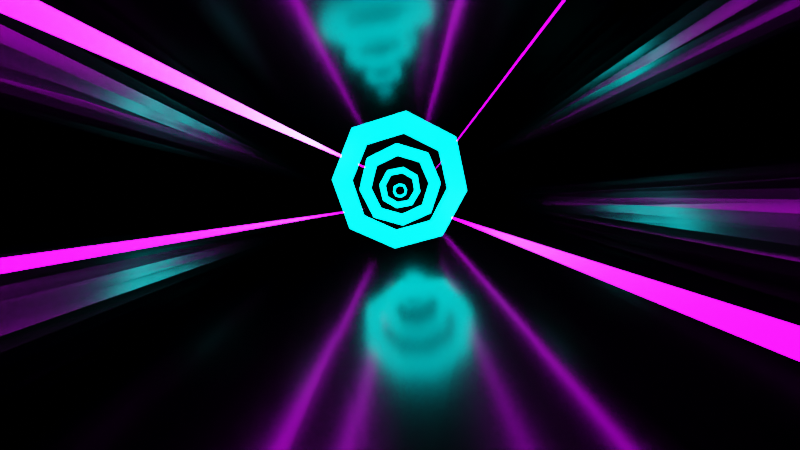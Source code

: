 # Source: Background.blend  (saved by Blender 3.0.42; exported with 4.5.12 LTS)
import bpy
from mathutils import Matrix  # noqa: F401  (used for matrix-valued properties, if any)

bpy.ops.wm.read_factory_settings(use_empty=True)
scene = bpy.context.scene
scene.name = 'Scene'

# ---- collections
col_collection = bpy.data.collections.new('Collection'); scene.collection.children.link(col_collection)

# ---- materials (node trees are filled in below, after node groups)
mat_reflective_black = bpy.data.materials.new('reflective black')
mat_reflective_black.use_transparent_shadow = False
mat_glow = bpy.data.materials.new('Glow')
mat_glow.use_transparent_shadow = False
mat_glow_purp = bpy.data.materials.new('glow purp')
mat_glow_purp.use_transparent_shadow = False

# ---- material node trees
mat_reflective_black.use_nodes = True; mat_reflective_black.node_tree.nodes.clear()
_N = mat_reflective_black.node_tree.nodes; _L = mat_reflective_black.node_tree.links
n0 = _N.new('ShaderNodeOutputMaterial'); n0.name = 'Material Output'; n0.location = (300, 300)
n1 = _N.new('ShaderNodeBsdfPrincipled'); n1.name = 'Principled BSDF'; n1.location = (10, 300)
n1.distribution = 'GGX'
n1.subsurface_method = 'RANDOM_WALK_SKIN'
n1.inputs[0].default_value = (0.06447, 0.06447, 0.06447, 1.0)
n1.inputs[1].default_value = 1.0
n1.inputs[2].default_value = 0.1955
n1.inputs[3].default_value = 1.45
n1.inputs[27].default_value = (0.0, 0.0, 0.0, 1.0)
n1.inputs[28].default_value = 1.0
_L.new(n1.outputs[0], n0.inputs[0])
n0.is_active_output = True
mat_glow.use_nodes = True; mat_glow.node_tree.nodes.clear()
_N = mat_glow.node_tree.nodes; _L = mat_glow.node_tree.links
n0 = _N.new('ShaderNodeBsdfPrincipled'); n0.name = 'Principled BSDF'; n0.location = (10, 300)
n0.distribution = 'GGX'
n0.subsurface_method = 'RANDOM_WALK_SKIN'
n0.inputs[0].default_value = (0.0, 0.0, 0.0, 1.0)
n0.inputs[3].default_value = 1.45
n0.inputs[18].default_value = 1.0
n0.inputs[27].default_value = (0.0, 0.923, 1.0, 1.0)
n0.inputs[28].default_value = 11.8
n1 = _N.new('ShaderNodeOutputMaterial'); n1.name = 'Material Output'; n1.location = (300, 300)
_L.new(n0.outputs[0], n1.inputs[0])
n1.is_active_output = True
mat_glow_purp.use_nodes = True; mat_glow_purp.node_tree.nodes.clear()
_N = mat_glow_purp.node_tree.nodes; _L = mat_glow_purp.node_tree.links
n0 = _N.new('ShaderNodeBsdfPrincipled'); n0.name = 'Principled BSDF'; n0.location = (10, 300)
n0.distribution = 'GGX'
n0.subsurface_method = 'RANDOM_WALK_SKIN'
n0.inputs[0].default_value = (0.0, 0.0, 0.0, 1.0)
n0.inputs[3].default_value = 1.45
n0.inputs[18].default_value = 1.0
n0.inputs[27].default_value = (0.6831, 0.0, 1.0, 1.0)
n0.inputs[28].default_value = 14.4
n1 = _N.new('ShaderNodeOutputMaterial'); n1.name = 'Material Output'; n1.location = (300, 300)
_L.new(n0.outputs[0], n1.inputs[0])
n1.is_active_output = True

# ---- world
world_world = bpy.data.worlds.new('World'); scene.world = world_world
world_world.use_nodes = True; world_world.node_tree.nodes.clear()
_N = world_world.node_tree.nodes; _L = world_world.node_tree.links
n0 = _N.new('ShaderNodeOutputWorld'); n0.name = 'World Output'; n0.location = (300, 300)
n1 = _N.new('ShaderNodeBackground'); n1.name = 'Background'; n1.location = (10, 300)
n1.inputs[0].default_value = (0.0, 0.0, 0.0, 1.0)
_L.new(n1.outputs[0], n0.inputs[0])
n0.is_active_output = True
world_world.color = (0.05088, 0.05088, 0.05088)
world_world.use_sun_shadow = False
world_world.sun_shadow_jitter_overblur = 0.0

# ---- cameras
cam_camera = bpy.data.cameras.new('Camera')
cam_camera.clip_end = 340.9
cam_camera.lens = 10.0
cam_camera.ortho_scale = 7.314

# ---- lights
light_light = bpy.data.lights.new('Light', 'POINT')
light_light.transmission_factor = 0.0
light_light.energy = 1000.0
light_light.shadow_soft_size = 0.1
light_light.shadow_maximum_resolution = 0.006
light_light.use_absolute_resolution = True

# ---- meshes
me_plane = bpy.data.meshes.new('Plane')
me_plane.from_pydata([(0.0, -1.0, -10.43), (1.0, -1.0, 0.0), (0.0, 1.0, -10.43), (0.6715, 1.0, 0.0), (1.159, -1.0, 13.35), (0.7515, 1.0, 5.197), (1.211, -1.0, 43.97), (0.7436, 1.0, 15.75), (1.132, -1.0, 56.19), (0.6865, 1.0, 19.64), (0.9781, -1.0, 60.7), (0.6446, 1.0, 19.16), (0.8909, -1.0, 46.48), (0.6281, 1.0, 14.35), (0.772, -1.0, 0.0), (0.5184, 1.0, 0.0), (-1.0, -1.0, -24.55), (-0.6715, 1.0, -24.55), (-1.159, -1.0, -11.21), (-0.7515, 1.0, -19.35), (-1.211, -1.0, 19.42), (-0.7436, 1.0, -8.8), (-1.132, -1.0, 31.63), (-0.6865, 1.0, -4.915), (-0.9781, -1.0, 36.15), (-0.6446, 1.0, -5.395), (-0.8909, -1.0, 21.93), (-0.6281, 1.0, -10.21), (-0.772, -1.0, -24.55), (-0.5184, 1.0, -24.55)], [], [(14, 1, 3, 15), (3, 1, 4, 5), (5, 4, 6, 7), (7, 6, 8, 9), (9, 8, 10, 11), (11, 10, 12, 13), (0, 14, 15, 2), (28, 29, 17, 16), (17, 19, 18, 16), (19, 21, 20, 18), (21, 23, 22, 20), (23, 25, 24, 22), (25, 27, 26, 24), (0, 2, 29, 28)])
_uv = me_plane.uv_layers.new(name='UVMap')
_uv.uv.foreach_set('vector', [0.772, 0.0, 1.0, 0.0, 1.0, 1.0, 0.772, 1.0, 1.0, 1.0, 1.0, 0.0, 1.0, 0.0, 1.0, 1.0, 1.0, 1.0, 1.0, 0.0, 1.0, 0.0, 1.0, 1.0, 1.0, 1.0, 1.0, 0.0, 1.0, 0.0, 1.0, 1.0, 1.0, 1.0, 1.0, 0.0, 1.0, 0.0, 1.0, 1.0, 1.0, 1.0, 1.0, 0.0, 1.0, 0.0, 1.0, 1.0, 0.0, 0.0, 0.772, 0.0, 0.772, 1.0, 0.0, 1.0, 0.772, 0.0, 0.772, 1.0, 1.0, 1.0, 1.0, 0.0, 1.0, 1.0, 1.0, 1.0, 1.0, 0.0, 1.0, 0.0, 1.0, 1.0, 1.0, 1.0, 1.0, 0.0, 1.0, 0.0, 1.0, 1.0, 1.0, 1.0, 1.0, 0.0, 1.0, 0.0, 1.0, 1.0, 1.0, 1.0, 1.0, 0.0, 1.0, 0.0, 1.0, 1.0, 1.0, 1.0, 1.0, 0.0, 1.0, 0.0, 0.0, 0.0, 0.0, 1.0, 0.772, 1.0, 0.772, 0.0])
me_plane.materials.append(mat_reflective_black)
me_plane.use_remesh_fix_poles = True
me_plane.use_remesh_preserve_attributes = False
me_plane.update()
me_plane_001 = bpy.data.meshes.new('Plane.001')
me_plane_001.from_pydata([(-1.0, -1.0, 0.0), (1.0, -1.0, 0.0), (-1.0, 1.0, 0.0), (1.0, 1.0, 0.0), (-0.7351, 0.7351, 2.114e-14), (-0.7351, -0.7351, 1.104e-14), (0.7351, -0.7351, 1.104e-14), (0.7351, 0.7351, 2.114e-14)], [], [(5, 4, 2, 0), (6, 5, 0, 1), (7, 6, 1, 3), (4, 7, 3, 2)])
_uv = me_plane_001.uv_layers.new(name='UVMap')
_uv.uv.foreach_set('vector', [0.2921, 0.2921, 0.2921, 0.7079, 0.0, 1.0, 0.0, 0.0, 0.7079, 0.2921, 0.2921, 0.2921, 0.0, 0.0, 1.0, 0.0, 0.7079, 0.7079, 0.7079, 0.2921, 1.0, 0.0, 1.0, 1.0, 0.2921, 0.7079, 0.7079, 0.7079, 1.0, 1.0, 0.0, 1.0])
me_plane_001.materials.append(mat_glow)
me_plane_001.use_remesh_fix_poles = True
me_plane_001.use_remesh_preserve_attributes = False
me_plane_001.update()
me_plane_002 = bpy.data.meshes.new('Plane.002')
me_plane_002.from_pydata([(-1.0, -1.0, 0.0), (1.0, -1.0, 0.0), (-1.0, 1.0, 0.0), (1.0, 1.0, 0.0), (-0.7351, 0.7351, 2.114e-14), (-0.7351, -0.7351, 1.104e-14), (0.7351, -0.7351, 1.104e-14), (0.7351, 0.7351, 2.114e-14)], [], [(5, 4, 2, 0), (6, 5, 0, 1), (7, 6, 1, 3), (4, 7, 3, 2)])
_uv = me_plane_002.uv_layers.new(name='UVMap')
_uv.uv.foreach_set('vector', [0.2921, 0.2921, 0.2921, 0.7079, 0.0, 1.0, 0.0, 0.0, 0.7079, 0.2921, 0.2921, 0.2921, 0.0, 0.0, 1.0, 0.0, 0.7079, 0.7079, 0.7079, 0.2921, 1.0, 0.0, 1.0, 1.0, 0.2921, 0.7079, 0.7079, 0.7079, 1.0, 1.0, 0.0, 1.0])
me_plane_002.materials.append(mat_glow)
me_plane_002.use_remesh_fix_poles = True
me_plane_002.use_remesh_preserve_attributes = False
me_plane_002.update()
me_plane_003 = bpy.data.meshes.new('Plane.003')
me_plane_003.from_pydata([(-1.0, -1.0, 0.0), (1.0, -1.0, 0.0), (-1.0, 1.0, 0.0), (1.0, 1.0, 0.0), (-0.7351, 0.7351, 2.114e-14), (-0.7351, -0.7351, 1.104e-14), (0.7351, -0.7351, 1.104e-14), (0.7351, 0.7351, 2.114e-14)], [], [(5, 4, 2, 0), (6, 5, 0, 1), (7, 6, 1, 3), (4, 7, 3, 2)])
_uv = me_plane_003.uv_layers.new(name='UVMap')
_uv.uv.foreach_set('vector', [0.2921, 0.2921, 0.2921, 0.7079, 0.0, 1.0, 0.0, 0.0, 0.7079, 0.2921, 0.2921, 0.2921, 0.0, 0.0, 1.0, 0.0, 0.7079, 0.7079, 0.7079, 0.2921, 1.0, 0.0, 1.0, 1.0, 0.2921, 0.7079, 0.7079, 0.7079, 1.0, 1.0, 0.0, 1.0])
me_plane_003.materials.append(mat_glow)
me_plane_003.use_remesh_fix_poles = True
me_plane_003.use_remesh_preserve_attributes = False
me_plane_003.update()
me_plane_004 = bpy.data.meshes.new('Plane.004')
me_plane_004.from_pydata([(-1.0, -1.0, 0.0), (1.0, -1.0, 0.0), (-1.0, 1.0, 0.0), (1.0, 1.0, 0.0), (-0.7351, 0.7351, 2.114e-14), (-0.7351, -0.7351, 1.104e-14), (0.7351, -0.7351, 1.104e-14), (0.7351, 0.7351, 2.114e-14)], [], [(5, 4, 2, 0), (6, 5, 0, 1), (7, 6, 1, 3), (4, 7, 3, 2)])
_uv = me_plane_004.uv_layers.new(name='UVMap')
_uv.uv.foreach_set('vector', [0.2921, 0.2921, 0.2921, 0.7079, 0.0, 1.0, 0.0, 0.0, 0.7079, 0.2921, 0.2921, 0.2921, 0.0, 0.0, 1.0, 0.0, 0.7079, 0.7079, 0.7079, 0.2921, 1.0, 0.0, 1.0, 1.0, 0.2921, 0.7079, 0.7079, 0.7079, 1.0, 1.0, 0.0, 1.0])
me_plane_004.materials.append(mat_glow)
me_plane_004.use_remesh_fix_poles = True
me_plane_004.use_remesh_preserve_attributes = False
me_plane_004.update()
me_plane_005 = bpy.data.meshes.new('Plane.005')
me_plane_005.from_pydata([(-17.33, -76.78, 13.55), (-15.72, -77.14, 14.92), (0.1591, 0.4978, -0.007656)], [], [(0, 1, 2)])
_uv = me_plane_005.uv_layers.new(name='UVMap')
_uv.uv.foreach_set('vector', [0.0, 0.0, 1.0, 0.0, 0.0, 1.0])
me_plane_005.materials.append(mat_glow_purp)
me_plane_005.use_remesh_fix_poles = True
me_plane_005.use_remesh_preserve_attributes = False
me_plane_005.update()
me_plane_006 = bpy.data.meshes.new('Plane.006')
me_plane_006.from_pydata([(8.451, -72.61, 25.76), (6.968, -73.65, 24.62), (-0.1141, 0.5334, -0.1362)], [], [(0, 1, 2)])
_uv = me_plane_006.uv_layers.new(name='UVMap')
_uv.uv.foreach_set('vector', [0.0, 0.0, 1.0, 0.0, 0.0, 1.0])
me_plane_006.materials.append(mat_glow_purp)
me_plane_006.use_remesh_fix_poles = True
me_plane_006.use_remesh_preserve_attributes = False
me_plane_006.update()
me_plane_007 = bpy.data.meshes.new('Plane.007')
me_plane_007.from_pydata([(11.12, -76.29, 7.916), (11.43, -76.46, 10.03), (-0.1129, 0.5517, -0.06931)], [], [(0, 1, 2)])
_uv = me_plane_007.uv_layers.new(name='UVMap')
_uv.uv.foreach_set('vector', [0.0, 0.0, 1.0, 0.0, 0.0, 1.0])
me_plane_007.materials.append(mat_glow_purp)
me_plane_007.use_remesh_fix_poles = True
me_plane_007.use_remesh_preserve_attributes = False
me_plane_007.update()
me_plane_008 = bpy.data.meshes.new('Plane.008')
me_plane_008.from_pydata([(-20.47, -75.08, 9.653), (-18.96, -74.97, 11.17), (0.03377, 0.2415, -0.07751)], [], [(0, 1, 2)])
_uv = me_plane_008.uv_layers.new(name='UVMap')
_uv.uv.foreach_set('vector', [0.0, 0.0, 1.0, 0.0, 0.0, 1.0])
me_plane_008.materials.append(mat_glow_purp)
me_plane_008.use_remesh_fix_poles = True
me_plane_008.use_remesh_preserve_attributes = False
me_plane_008.update()
me_plane_009 = bpy.data.meshes.new('Plane.009')
me_plane_009.from_pydata([(0.0, -1.0, -10.43), (1.0, -1.0, 0.0), (0.0, 1.0, -10.43), (0.6715, 1.0, 0.0), (1.159, -1.0, 13.35), (0.7515, 1.0, 5.197), (1.211, -1.0, 43.97), (0.7436, 1.0, 15.75), (1.132, -1.0, 56.19), (0.6865, 1.0, 19.64), (0.9781, -1.0, 60.7), (0.6446, 1.0, 19.16), (0.8909, -1.0, 46.48), (0.6281, 1.0, 14.35), (0.772, -1.0, 0.0), (0.5184, 1.0, 0.0), (-1.0, -1.0, -24.55), (-0.6715, 1.0, -24.55), (-1.159, -1.0, -11.21), (-0.7515, 1.0, -19.35), (-1.211, -1.0, 19.42), (-0.7436, 1.0, -8.8), (-1.132, -1.0, 31.63), (-0.6865, 1.0, -4.915), (-0.9781, -1.0, 36.15), (-0.6446, 1.0, -5.395), (-0.8909, -1.0, 21.93), (-0.6281, 1.0, -10.21), (-0.772, -1.0, -24.55), (-0.5184, 1.0, -24.55)], [], [(14, 1, 3, 15), (3, 1, 4, 5), (5, 4, 6, 7), (7, 6, 8, 9), (9, 8, 10, 11), (11, 10, 12, 13), (0, 14, 15, 2), (28, 29, 17, 16), (17, 19, 18, 16), (19, 21, 20, 18), (21, 23, 22, 20), (23, 25, 24, 22), (25, 27, 26, 24), (0, 2, 29, 28)])
_uv = me_plane_009.uv_layers.new(name='UVMap')
_uv.uv.foreach_set('vector', [0.772, 0.0, 1.0, 0.0, 1.0, 1.0, 0.772, 1.0, 1.0, 1.0, 1.0, 0.0, 1.0, 0.0, 1.0, 1.0, 1.0, 1.0, 1.0, 0.0, 1.0, 0.0, 1.0, 1.0, 1.0, 1.0, 1.0, 0.0, 1.0, 0.0, 1.0, 1.0, 1.0, 1.0, 1.0, 0.0, 1.0, 0.0, 1.0, 1.0, 1.0, 1.0, 1.0, 0.0, 1.0, 0.0, 1.0, 1.0, 0.0, 0.0, 0.772, 0.0, 0.772, 1.0, 0.0, 1.0, 0.772, 0.0, 0.772, 1.0, 1.0, 1.0, 1.0, 0.0, 1.0, 1.0, 1.0, 1.0, 1.0, 0.0, 1.0, 0.0, 1.0, 1.0, 1.0, 1.0, 1.0, 0.0, 1.0, 0.0, 1.0, 1.0, 1.0, 1.0, 1.0, 0.0, 1.0, 0.0, 1.0, 1.0, 1.0, 1.0, 1.0, 0.0, 1.0, 0.0, 1.0, 1.0, 1.0, 1.0, 1.0, 0.0, 1.0, 0.0, 0.0, 0.0, 0.0, 1.0, 0.772, 1.0, 0.772, 0.0])
me_plane_009.materials.append(mat_reflective_black)
me_plane_009.use_remesh_fix_poles = True
me_plane_009.use_remesh_preserve_attributes = False
me_plane_009.update()

# ---- objects
ob_light = bpy.data.objects.new('Light', light_light)
ob_camera = bpy.data.objects.new('Camera', cam_camera)
ob_plane = bpy.data.objects.new('Plane', me_plane)
ob_plane_001 = bpy.data.objects.new('Plane.001', me_plane_001)
ob_plane_002 = bpy.data.objects.new('Plane.002', me_plane_002)
ob_plane_003 = bpy.data.objects.new('Plane.003', me_plane_003)
ob_plane_004 = bpy.data.objects.new('Plane.004', me_plane_004)
ob_plane_005 = bpy.data.objects.new('Plane.005', me_plane_005)
ob_plane_006 = bpy.data.objects.new('Plane.006', me_plane_006)
ob_plane_007 = bpy.data.objects.new('Plane.007', me_plane_007)
ob_plane_008 = bpy.data.objects.new('Plane.008', me_plane_008)
ob_plane_009 = bpy.data.objects.new('Plane.009', me_plane_009)

# ---- transforms, parenting, visibility, modifiers, constraints
ob_light.location = (-6.03, -1.628, 33.32)
ob_light.rotation_euler = (0.6503, 0.05522, 1.866)
ob_light.scale = (0.2632, 0.2632, 0.2632)
ob_light.lock_rotations_4d = False
ob_light.empty_display_type = 'ARROWS'
ob_light.color = (0.0, 0.0, 0.0, 0.0)
ob_light.lineart.crease_threshold = 0.0
ob_camera.location = (-7.103, -50.16, 50.73)
ob_camera.rotation_euler = (1.3, 0.0, 0.0)
ob_camera.scale = (0.2632, 0.2632, 0.2632)
ob_camera.lock_rotations_4d = False
ob_camera.empty_display_type = 'ARROWS'
ob_camera.color = (0.0, 0.0, 0.0, 0.0)
ob_camera.display_type = 'WIRE'
ob_camera.lineart.crease_threshold = 0.0
ob_plane.location = (-7.103, -1.893, 31.77)
ob_plane.scale = (53.74, 41.74, 0.4227)
_m = ob_plane.modifiers.new('Subdivision', 'SUBSURF')
_m.levels = 2
_m = ob_plane.modifiers.new('Solidify', 'SOLIDIFY')
_m.thickness = 0.05
ob_plane_001.location = (-7.103, -1.893, 46.22)
ob_plane_001.rotation_euler = (1.571, 0.07986, 0.0)
ob_plane_001.scale = (15.82, 15.82, 15.82)
_m = ob_plane_001.modifiers.new('Subdivision', 'SUBSURF')
_m.render_levels = 1
_m = ob_plane_001.modifiers.new('Solidify', 'SOLIDIFY')
_m.thickness = 0.12
ob_plane_002.location = (-7.103, 5.282, 45.26)
ob_plane_002.rotation_euler = (1.571, -0.08145, -0.0)
ob_plane_002.scale = (10.92, 10.92, 10.92)
_m = ob_plane_002.modifiers.new('Subdivision', 'SUBSURF')
_m.render_levels = 1
_m = ob_plane_002.modifiers.new('Solidify', 'SOLIDIFY')
_m.thickness = 0.12
ob_plane_003.location = (-7.103, 12.36, 44.07)
ob_plane_003.rotation_euler = (1.571, 0.1629, 0.0)
ob_plane_003.scale = (6.225, 6.225, 6.225)
_m = ob_plane_003.modifiers.new('Subdivision', 'SUBSURF')
_m.render_levels = 1
_m = ob_plane_003.modifiers.new('Solidify', 'SOLIDIFY')
_m.thickness = 0.12
ob_plane_004.location = (-7.103, 18.6, 42.63)
ob_plane_004.rotation_euler = (1.571, -0.1591, 0.0)
ob_plane_004.scale = (2.303, 2.303, 2.303)
_m = ob_plane_004.modifiers.new('Subdivision', 'SUBSURF')
_m.render_levels = 1
_m = ob_plane_004.modifiers.new('Solidify', 'SOLIDIFY')
_m.thickness = 0.12
ob_plane_005.location = (-16.55, 31.01, 47.86)
ob_plane_005.rotation_euler = (0.008852, 0.03007, 0.007078)
ob_plane_006.location = (5.278, 37.25, 46.94)
ob_plane_006.rotation_euler = (0.0, -0.05662, 0.0)
ob_plane_007.location = (6.854, 34.16, 32.6)
ob_plane_007.rotation_euler = (0.01139, 0.0007699, -0.01247)
ob_plane_008.location = (-19.36, 26.07, 35.43)
ob_plane_008.rotation_euler = (0.002695, 0.0, 0.01263)
ob_plane_009.location = (-6.826, 8.174, 62.49)
ob_plane_009.rotation_euler = (0.4294, 3.142, 0.0)
ob_plane_009.scale = (47.48, 36.87, 0.3735)
_m = ob_plane_009.modifiers.new('Subdivision', 'SUBSURF')
_m.levels = 2
_m = ob_plane_009.modifiers.new('Solidify', 'SOLIDIFY')
_m.thickness = 0.06

# ---- collection membership
col_collection.objects.link(ob_light)
col_collection.objects.link(ob_camera)
col_collection.objects.link(ob_plane)
col_collection.objects.link(ob_plane_001)
col_collection.objects.link(ob_plane_002)
col_collection.objects.link(ob_plane_003)
col_collection.objects.link(ob_plane_004)
col_collection.objects.link(ob_plane_005)
col_collection.objects.link(ob_plane_006)
col_collection.objects.link(ob_plane_007)
col_collection.objects.link(ob_plane_008)
col_collection.objects.link(ob_plane_009)

# ---- scene / render settings (as saved in the file)
scene.camera = ob_camera
scene.frame_start = 1; scene.frame_end = 100; scene.frame_set(6)
scene.render.engine = 'BLENDER_EEVEE_NEXT'
scene.render.image_settings.file_format = 'FFMPEG'
scene.render.image_settings.color_mode = 'RGB'
scene.cycles.samples = 32
scene.cycles.sampling_pattern = 'TABULATED_SOBOL'
scene.cycles.use_light_tree = False
scene.eevee.use_gtao = True
scene.eevee.use_raytracing = True
scene.view_settings.view_transform = 'Filmic'
bpy.context.view_layer.update()
